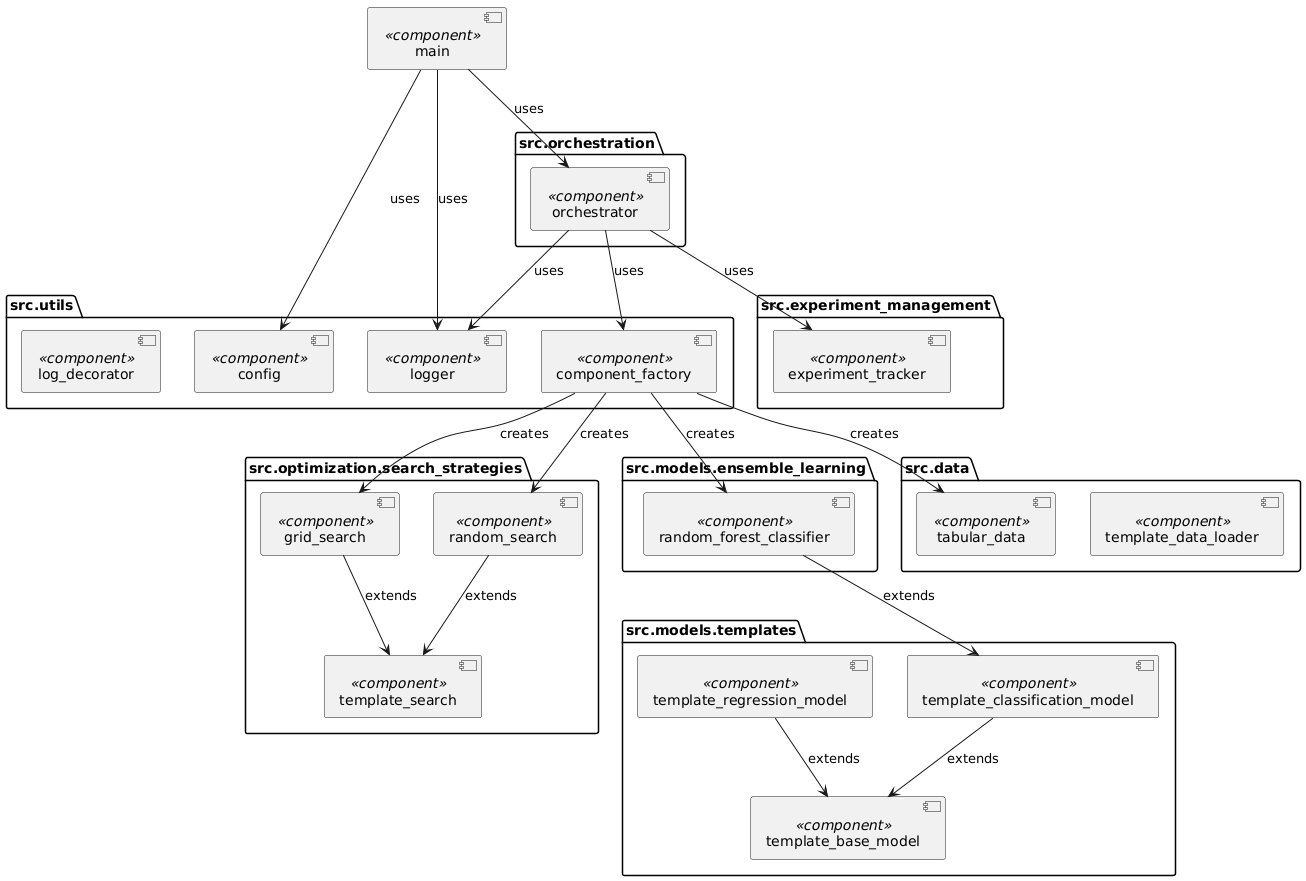

The diagram above was rendered by PlantUML. Its source (embedded in the PNG):
@startuml
package "src.utils" {
    [log_decorator] <<component>>
    [logger] <<component>>
    [config] <<component>>
    [component_factory] <<component>>
}

package "src.orchestration" {
    [orchestrator] <<component>>
}

package "src.optimization.search_strategies" {
    [random_search] <<component>>
    [grid_search] <<component>>
    [template_search] <<component>>
}

package "src.models.ensemble_learning" {
    [random_forest_classifier] <<component>>
}

package "src.models.templates" {
    [template_regression_model] <<component>>
    [template_classification_model] <<component>>
    [template_base_model] <<component>>
}

package "src.experiment_management" {
    [experiment_tracker] <<component>>
}

package "src.data" {
    [tabular_data] <<component>>
    [template_data_loader] <<component>>
}

[main] <<component>>

[main] --> [config] : uses
[main] --> [logger] : uses
[main] --> [orchestrator] : uses

[orchestrator] --> [component_factory] : uses
[orchestrator] --> [experiment_tracker] : uses
[orchestrator] --> [logger] : uses

[component_factory] --> [tabular_data] : creates
[component_factory] --> [random_forest_classifier] : creates
[component_factory] --> [random_search] : creates
[component_factory] --> [grid_search] : creates

[random_search] --> [template_search] : extends
[grid_search] --> [template_search] : extends

[random_forest_classifier] --> [template_classification_model] : extends
[template_classification_model] --> [template_base_model] : extends
[template_regression_model] --> [template_base_model] : extends
@enduml